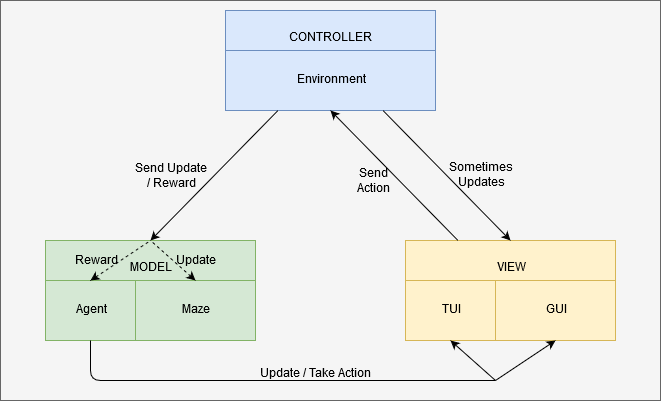

The diagram above was exported from draw.io. Its source (the exported page's mxGraphModel, read from the mxfile embedded in the PNG):
<mxGraphModel dx="782" dy="410" grid="0" gridSize="10" guides="1" tooltips="1" connect="1" arrows="1" fold="1" page="0" pageScale="1" pageWidth="827" pageHeight="1169" math="0" shadow="0">
  <root>
    <mxCell id="0" />
    <mxCell id="1" parent="0" />
    <mxCell id="kX3oQ1YXhsnOoGpj9E0T-28" value="" style="rounded=0;whiteSpace=wrap;html=1;fillColor=#f5f5f5;strokeColor=#666666;fontColor=#333333;" vertex="1" parent="1">
      <mxGeometry x="75" y="10" width="660" height="400" as="geometry" />
    </mxCell>
    <mxCell id="kX3oQ1YXhsnOoGpj9E0T-3" value="&lt;div&gt;MODEL&lt;/div&gt;&lt;div&gt;&lt;br&gt;&lt;/div&gt;&lt;div&gt;&lt;br&gt;&lt;/div&gt;&lt;div&gt;&lt;br&gt;&lt;/div&gt;" style="rounded=0;whiteSpace=wrap;html=1;fillColor=#d5e8d4;strokeColor=#82b366;" vertex="1" parent="1">
      <mxGeometry x="120" y="250" width="210" height="100" as="geometry" />
    </mxCell>
    <mxCell id="kX3oQ1YXhsnOoGpj9E0T-1" value="Agent" style="rounded=0;whiteSpace=wrap;html=1;fillColor=#d5e8d4;strokeColor=#82b366;" vertex="1" parent="1">
      <mxGeometry x="120" y="290" width="90" height="60" as="geometry" />
    </mxCell>
    <mxCell id="kX3oQ1YXhsnOoGpj9E0T-2" value="&lt;div align=&quot;center&quot;&gt;Maze&lt;/div&gt;" style="rounded=0;whiteSpace=wrap;html=1;align=center;fillColor=#d5e8d4;strokeColor=#82b366;" vertex="1" parent="1">
      <mxGeometry x="210" y="290" width="120" height="60" as="geometry" />
    </mxCell>
    <mxCell id="kX3oQ1YXhsnOoGpj9E0T-4" value="&lt;div&gt;VIEW&lt;/div&gt;&lt;div&gt;&lt;br&gt;&lt;/div&gt;&lt;div&gt;&lt;br&gt;&lt;/div&gt;&lt;div&gt;&lt;br&gt;&lt;/div&gt;" style="rounded=0;whiteSpace=wrap;html=1;fillColor=#fff2cc;strokeColor=#d6b656;" vertex="1" parent="1">
      <mxGeometry x="480" y="250" width="210" height="100" as="geometry" />
    </mxCell>
    <mxCell id="kX3oQ1YXhsnOoGpj9E0T-5" value="TUI" style="rounded=0;whiteSpace=wrap;html=1;fillColor=#fff2cc;strokeColor=#d6b656;" vertex="1" parent="1">
      <mxGeometry x="480" y="290" width="90" height="60" as="geometry" />
    </mxCell>
    <mxCell id="kX3oQ1YXhsnOoGpj9E0T-6" value="GUI" style="rounded=0;whiteSpace=wrap;html=1;align=center;fillColor=#fff2cc;strokeColor=#d6b656;" vertex="1" parent="1">
      <mxGeometry x="570" y="290" width="120" height="60" as="geometry" />
    </mxCell>
    <mxCell id="kX3oQ1YXhsnOoGpj9E0T-8" value="&lt;div&gt;CONTROLLER&lt;/div&gt;&lt;div&gt;&lt;br&gt;&lt;/div&gt;&lt;div&gt;&lt;br&gt;&lt;/div&gt;&lt;div&gt;&lt;br&gt;&lt;/div&gt;" style="rounded=0;whiteSpace=wrap;html=1;fillColor=#dae8fc;strokeColor=#6c8ebf;" vertex="1" parent="1">
      <mxGeometry x="300" y="20" width="210" height="100" as="geometry" />
    </mxCell>
    <mxCell id="kX3oQ1YXhsnOoGpj9E0T-10" value="Environment" style="rounded=0;whiteSpace=wrap;html=1;align=center;fillColor=#dae8fc;strokeColor=#6c8ebf;" vertex="1" parent="1">
      <mxGeometry x="300" y="60" width="210" height="60" as="geometry" />
    </mxCell>
    <mxCell id="kX3oQ1YXhsnOoGpj9E0T-11" value="" style="endArrow=none;html=1;exitX=0.5;exitY=1;exitDx=0;exitDy=0;endFill=0;" edge="1" parent="1" source="kX3oQ1YXhsnOoGpj9E0T-1">
      <mxGeometry width="50" height="50" relative="1" as="geometry">
        <mxPoint x="120" y="420" as="sourcePoint" />
        <mxPoint x="570" y="390" as="targetPoint" />
        <Array as="points">
          <mxPoint x="165" y="390" />
          <mxPoint x="420" y="390" />
        </Array>
      </mxGeometry>
    </mxCell>
    <mxCell id="kX3oQ1YXhsnOoGpj9E0T-20" value="Update / Take Action" style="text;html=1;resizable=0;points=[];align=center;verticalAlign=middle;labelBackgroundColor=none;" vertex="1" connectable="0" parent="kX3oQ1YXhsnOoGpj9E0T-11">
      <mxGeometry x="-0.2227" relative="1" as="geometry">
        <mxPoint x="92" y="-7" as="offset" />
      </mxGeometry>
    </mxCell>
    <mxCell id="kX3oQ1YXhsnOoGpj9E0T-12" value="" style="endArrow=classic;html=1;exitX=0.25;exitY=0;exitDx=0;exitDy=0;entryX=0.5;entryY=1;entryDx=0;entryDy=0;" edge="1" parent="1" source="kX3oQ1YXhsnOoGpj9E0T-4" target="kX3oQ1YXhsnOoGpj9E0T-10">
      <mxGeometry width="50" height="50" relative="1" as="geometry">
        <mxPoint x="585" y="180" as="sourcePoint" />
        <mxPoint x="635" y="130" as="targetPoint" />
      </mxGeometry>
    </mxCell>
    <mxCell id="kX3oQ1YXhsnOoGpj9E0T-21" value="Send&lt;br&gt;Action" style="text;html=1;resizable=0;points=[];align=center;verticalAlign=middle;labelBackgroundColor=none;" vertex="1" connectable="0" parent="kX3oQ1YXhsnOoGpj9E0T-12">
      <mxGeometry x="0.3941" y="1" relative="1" as="geometry">
        <mxPoint x="5" y="31" as="offset" />
      </mxGeometry>
    </mxCell>
    <mxCell id="kX3oQ1YXhsnOoGpj9E0T-13" value="" style="endArrow=classic;html=1;exitX=0.25;exitY=1;exitDx=0;exitDy=0;entryX=0.5;entryY=0;entryDx=0;entryDy=0;" edge="1" parent="1" source="kX3oQ1YXhsnOoGpj9E0T-10" target="kX3oQ1YXhsnOoGpj9E0T-3">
      <mxGeometry width="50" height="50" relative="1" as="geometry">
        <mxPoint x="457.5" y="260" as="sourcePoint" />
        <mxPoint x="330" y="130" as="targetPoint" />
      </mxGeometry>
    </mxCell>
    <mxCell id="kX3oQ1YXhsnOoGpj9E0T-23" value="Send Update &lt;br&gt;/ Reward" style="text;html=1;resizable=0;points=[];align=center;verticalAlign=middle;labelBackgroundColor=none;" vertex="1" connectable="0" parent="kX3oQ1YXhsnOoGpj9E0T-13">
      <mxGeometry x="-0.429" y="1" relative="1" as="geometry">
        <mxPoint x="-72" y="28" as="offset" />
      </mxGeometry>
    </mxCell>
    <mxCell id="kX3oQ1YXhsnOoGpj9E0T-14" value="" style="endArrow=classic;html=1;exitX=0.75;exitY=1;exitDx=0;exitDy=0;entryX=0.5;entryY=0;entryDx=0;entryDy=0;" edge="1" parent="1" source="kX3oQ1YXhsnOoGpj9E0T-10" target="kX3oQ1YXhsnOoGpj9E0T-4">
      <mxGeometry width="50" height="50" relative="1" as="geometry">
        <mxPoint x="694" y="155" as="sourcePoint" />
        <mxPoint x="566.5" y="25" as="targetPoint" />
      </mxGeometry>
    </mxCell>
    <mxCell id="kX3oQ1YXhsnOoGpj9E0T-22" value="Sometimes&lt;br&gt;Updates" style="text;html=1;resizable=0;points=[];align=center;verticalAlign=middle;labelBackgroundColor=none;" vertex="1" connectable="0" parent="kX3oQ1YXhsnOoGpj9E0T-14">
      <mxGeometry x="-0.4216" y="2" relative="1" as="geometry">
        <mxPoint x="57" y="28.5" as="offset" />
      </mxGeometry>
    </mxCell>
    <mxCell id="kX3oQ1YXhsnOoGpj9E0T-15" value="" style="endArrow=none;dashed=1;html=1;entryX=0.5;entryY=0;entryDx=0;entryDy=0;exitX=0.5;exitY=0;exitDx=0;exitDy=0;endFill=0;startArrow=classic;startFill=1;" edge="1" parent="1" source="kX3oQ1YXhsnOoGpj9E0T-2" target="kX3oQ1YXhsnOoGpj9E0T-3">
      <mxGeometry width="50" height="50" relative="1" as="geometry">
        <mxPoint x="120" y="470" as="sourcePoint" />
        <mxPoint x="170" y="420" as="targetPoint" />
      </mxGeometry>
    </mxCell>
    <mxCell id="kX3oQ1YXhsnOoGpj9E0T-27" value="Update" style="text;html=1;resizable=0;points=[];align=center;verticalAlign=middle;labelBackgroundColor=none;" vertex="1" connectable="0" parent="kX3oQ1YXhsnOoGpj9E0T-15">
      <mxGeometry x="0.4648" y="3" relative="1" as="geometry">
        <mxPoint x="35" y="7" as="offset" />
      </mxGeometry>
    </mxCell>
    <mxCell id="kX3oQ1YXhsnOoGpj9E0T-16" value="" style="endArrow=none;dashed=1;html=1;entryX=0.5;entryY=0;entryDx=0;entryDy=0;exitX=0.5;exitY=0;exitDx=0;exitDy=0;endFill=0;startArrow=classic;startFill=1;" edge="1" parent="1" source="kX3oQ1YXhsnOoGpj9E0T-1" target="kX3oQ1YXhsnOoGpj9E0T-3">
      <mxGeometry width="50" height="50" relative="1" as="geometry">
        <mxPoint x="280" y="300" as="sourcePoint" />
        <mxPoint x="235" y="260" as="targetPoint" />
      </mxGeometry>
    </mxCell>
    <mxCell id="kX3oQ1YXhsnOoGpj9E0T-26" value="Reward" style="text;html=1;resizable=0;points=[];align=center;verticalAlign=middle;labelBackgroundColor=none;" vertex="1" connectable="0" parent="kX3oQ1YXhsnOoGpj9E0T-16">
      <mxGeometry x="-0.3538" y="-1" relative="1" as="geometry">
        <mxPoint x="-14.5" y="-8" as="offset" />
      </mxGeometry>
    </mxCell>
    <mxCell id="kX3oQ1YXhsnOoGpj9E0T-24" value="" style="endArrow=classic;html=1;entryX=0.5;entryY=1;entryDx=0;entryDy=0;" edge="1" parent="1" target="kX3oQ1YXhsnOoGpj9E0T-6">
      <mxGeometry width="50" height="50" relative="1" as="geometry">
        <mxPoint x="570" y="390" as="sourcePoint" />
        <mxPoint x="170" y="420" as="targetPoint" />
      </mxGeometry>
    </mxCell>
    <mxCell id="kX3oQ1YXhsnOoGpj9E0T-25" value="" style="endArrow=classic;html=1;entryX=0.5;entryY=1;entryDx=0;entryDy=0;" edge="1" parent="1" target="kX3oQ1YXhsnOoGpj9E0T-5">
      <mxGeometry width="50" height="50" relative="1" as="geometry">
        <mxPoint x="570" y="390" as="sourcePoint" />
        <mxPoint x="640" y="360" as="targetPoint" />
      </mxGeometry>
    </mxCell>
  </root>
</mxGraphModel>